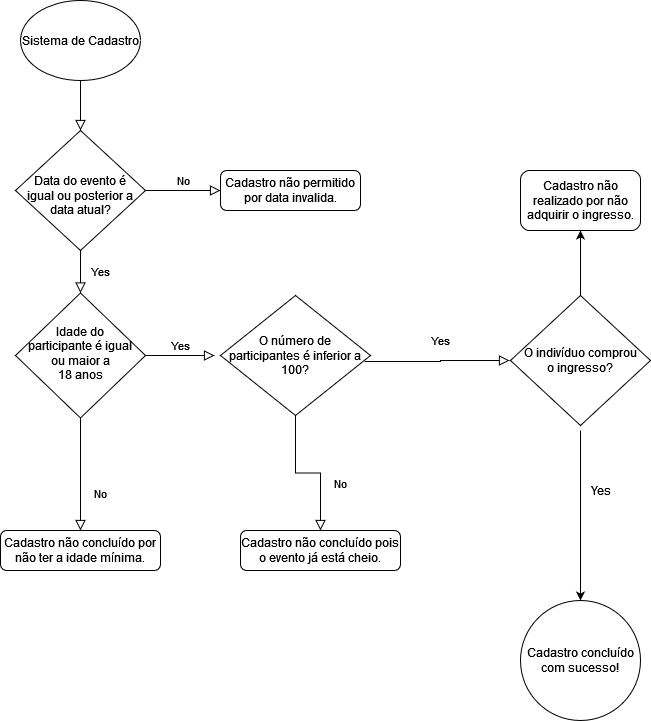

The diagram above was exported from draw.io. Its source (the exported page's mxGraphModel, read from the mxfile embedded in the PNG):
<mxGraphModel dx="526" dy="468" grid="1" gridSize="10" guides="1" tooltips="1" connect="1" arrows="1" fold="1" page="1" pageScale="1" pageWidth="827" pageHeight="1169" math="0" shadow="0">
  <root>
    <mxCell id="WIyWlLk6GJQsqaUBKTNV-0" />
    <mxCell id="WIyWlLk6GJQsqaUBKTNV-1" parent="WIyWlLk6GJQsqaUBKTNV-0" />
    <mxCell id="WIyWlLk6GJQsqaUBKTNV-2" value="" style="rounded=0;html=1;jettySize=auto;orthogonalLoop=1;fontSize=11;endArrow=block;endFill=0;endSize=8;strokeWidth=1;shadow=0;labelBackgroundColor=none;edgeStyle=orthogonalEdgeStyle;" parent="WIyWlLk6GJQsqaUBKTNV-1" target="WIyWlLk6GJQsqaUBKTNV-6" edge="1">
      <mxGeometry relative="1" as="geometry">
        <mxPoint x="220" y="120" as="sourcePoint" />
        <Array as="points">
          <mxPoint x="220" y="80" />
          <mxPoint x="220" y="80" />
        </Array>
      </mxGeometry>
    </mxCell>
    <mxCell id="WIyWlLk6GJQsqaUBKTNV-4" value="Yes" style="rounded=0;html=1;jettySize=auto;orthogonalLoop=1;fontSize=11;endArrow=block;endFill=0;endSize=8;strokeWidth=1;shadow=0;labelBackgroundColor=none;edgeStyle=orthogonalEdgeStyle;" parent="WIyWlLk6GJQsqaUBKTNV-1" source="WIyWlLk6GJQsqaUBKTNV-6" target="WIyWlLk6GJQsqaUBKTNV-10" edge="1">
      <mxGeometry y="20" relative="1" as="geometry">
        <mxPoint as="offset" />
      </mxGeometry>
    </mxCell>
    <mxCell id="WIyWlLk6GJQsqaUBKTNV-5" value="No" style="edgeStyle=orthogonalEdgeStyle;rounded=0;html=1;jettySize=auto;orthogonalLoop=1;fontSize=11;endArrow=block;endFill=0;endSize=8;strokeWidth=1;shadow=0;labelBackgroundColor=none;" parent="WIyWlLk6GJQsqaUBKTNV-1" source="WIyWlLk6GJQsqaUBKTNV-6" target="WIyWlLk6GJQsqaUBKTNV-7" edge="1">
      <mxGeometry y="10" relative="1" as="geometry">
        <mxPoint as="offset" />
      </mxGeometry>
    </mxCell>
    <mxCell id="WIyWlLk6GJQsqaUBKTNV-6" value="&lt;br&gt;&lt;div&gt;Data do evento é igual ou posterior a data atual?&lt;/div&gt;" style="rhombus;whiteSpace=wrap;html=1;shadow=0;fontFamily=Helvetica;fontSize=12;align=center;strokeWidth=1;spacing=6;spacingTop=-4;" parent="WIyWlLk6GJQsqaUBKTNV-1" vertex="1">
      <mxGeometry x="155" y="130" width="130" height="120" as="geometry" />
    </mxCell>
    <mxCell id="WIyWlLk6GJQsqaUBKTNV-7" value="Cadastro não permitido por data invalida." style="rounded=1;whiteSpace=wrap;html=1;fontSize=12;glass=0;strokeWidth=1;shadow=0;" parent="WIyWlLk6GJQsqaUBKTNV-1" vertex="1">
      <mxGeometry x="360" y="170" width="140" height="40" as="geometry" />
    </mxCell>
    <mxCell id="WIyWlLk6GJQsqaUBKTNV-8" value="No" style="rounded=0;html=1;jettySize=auto;orthogonalLoop=1;fontSize=11;endArrow=block;endFill=0;endSize=8;strokeWidth=1;shadow=0;labelBackgroundColor=none;edgeStyle=orthogonalEdgeStyle;" parent="WIyWlLk6GJQsqaUBKTNV-1" source="WIyWlLk6GJQsqaUBKTNV-10" target="WIyWlLk6GJQsqaUBKTNV-11" edge="1">
      <mxGeometry x="0.3333" y="20" relative="1" as="geometry">
        <mxPoint as="offset" />
      </mxGeometry>
    </mxCell>
    <mxCell id="WIyWlLk6GJQsqaUBKTNV-9" value="Yes" style="edgeStyle=orthogonalEdgeStyle;rounded=0;html=1;jettySize=auto;orthogonalLoop=1;fontSize=11;endArrow=block;endFill=0;endSize=8;strokeWidth=1;shadow=0;labelBackgroundColor=none;" parent="WIyWlLk6GJQsqaUBKTNV-1" source="WIyWlLk6GJQsqaUBKTNV-10" edge="1">
      <mxGeometry y="10" relative="1" as="geometry">
        <mxPoint as="offset" />
        <mxPoint x="354" y="355" as="targetPoint" />
      </mxGeometry>
    </mxCell>
    <mxCell id="WIyWlLk6GJQsqaUBKTNV-10" value="&lt;div&gt;Idade do &lt;br&gt;&lt;/div&gt;&lt;div&gt;participante é igual ou maior a&lt;/div&gt;&lt;div&gt;18 anos&lt;/div&gt;" style="rhombus;whiteSpace=wrap;html=1;shadow=0;fontFamily=Helvetica;fontSize=12;align=center;strokeWidth=1;spacing=6;spacingTop=-4;" parent="WIyWlLk6GJQsqaUBKTNV-1" vertex="1">
      <mxGeometry x="155" y="292.5" width="130" height="125" as="geometry" />
    </mxCell>
    <mxCell id="WIyWlLk6GJQsqaUBKTNV-11" value="Cadastro não concluído por não ter a idade mínima." style="rounded=1;whiteSpace=wrap;html=1;fontSize=12;glass=0;strokeWidth=1;shadow=0;" parent="WIyWlLk6GJQsqaUBKTNV-1" vertex="1">
      <mxGeometry x="140" y="530" width="160" height="40" as="geometry" />
    </mxCell>
    <mxCell id="HkkBDmIA-87ZSQ6oGDqL-0" value="Sistema de Cadastro" style="ellipse;whiteSpace=wrap;html=1;" parent="WIyWlLk6GJQsqaUBKTNV-1" vertex="1">
      <mxGeometry x="160" width="120" height="80" as="geometry" />
    </mxCell>
    <mxCell id="HkkBDmIA-87ZSQ6oGDqL-2" value="&lt;div&gt;O número de&lt;/div&gt;&lt;div&gt;participantes é inferior a 100?&lt;br&gt;&lt;/div&gt;" style="rhombus;whiteSpace=wrap;html=1;" parent="WIyWlLk6GJQsqaUBKTNV-1" vertex="1">
      <mxGeometry x="360" y="295" width="150" height="120" as="geometry" />
    </mxCell>
    <mxCell id="HkkBDmIA-87ZSQ6oGDqL-4" value="No" style="rounded=0;html=1;jettySize=auto;orthogonalLoop=1;fontSize=11;endArrow=block;endFill=0;endSize=8;strokeWidth=1;shadow=0;labelBackgroundColor=none;edgeStyle=orthogonalEdgeStyle;exitX=0.5;exitY=1;exitDx=0;exitDy=0;" parent="WIyWlLk6GJQsqaUBKTNV-1" source="HkkBDmIA-87ZSQ6oGDqL-2" target="HkkBDmIA-87ZSQ6oGDqL-5" edge="1">
      <mxGeometry x="0.3333" y="20" relative="1" as="geometry">
        <mxPoint as="offset" />
        <mxPoint x="430" y="430" as="sourcePoint" />
        <mxPoint x="470" y="520" as="targetPoint" />
      </mxGeometry>
    </mxCell>
    <mxCell id="HkkBDmIA-87ZSQ6oGDqL-5" value="Cadastro não concluído pois o evento já está cheio." style="rounded=1;whiteSpace=wrap;html=1;" parent="WIyWlLk6GJQsqaUBKTNV-1" vertex="1">
      <mxGeometry x="380" y="530" width="160" height="40" as="geometry" />
    </mxCell>
    <mxCell id="HkkBDmIA-87ZSQ6oGDqL-6" value="&lt;div&gt;Cadastro concluído&lt;/div&gt;&lt;div&gt;com sucesso!&lt;br&gt;&lt;/div&gt;" style="ellipse;whiteSpace=wrap;html=1;direction=south;" parent="WIyWlLk6GJQsqaUBKTNV-1" vertex="1">
      <mxGeometry x="660" y="600" width="120" height="120" as="geometry" />
    </mxCell>
    <mxCell id="HkkBDmIA-87ZSQ6oGDqL-7" value="&lt;div&gt;O indivíduo comprou&lt;/div&gt;&lt;div&gt;o ingresso?&lt;br&gt;&lt;/div&gt;" style="rhombus;whiteSpace=wrap;html=1;" parent="WIyWlLk6GJQsqaUBKTNV-1" vertex="1">
      <mxGeometry x="650" y="295" width="140" height="130" as="geometry" />
    </mxCell>
    <mxCell id="HkkBDmIA-87ZSQ6oGDqL-10" value="Yes" style="edgeStyle=orthogonalEdgeStyle;rounded=0;html=1;jettySize=auto;orthogonalLoop=1;fontSize=11;endArrow=block;endFill=0;endSize=8;strokeWidth=1;shadow=0;labelBackgroundColor=none;exitX=0.96;exitY=0.55;exitDx=0;exitDy=0;exitPerimeter=0;" parent="WIyWlLk6GJQsqaUBKTNV-1" source="HkkBDmIA-87ZSQ6oGDqL-2" edge="1">
      <mxGeometry x="0.0548" y="20" relative="1" as="geometry">
        <mxPoint as="offset" />
        <mxPoint x="520" y="360" as="sourcePoint" />
        <mxPoint x="649" y="360" as="targetPoint" />
        <Array as="points">
          <mxPoint x="580" y="361" />
          <mxPoint x="580" y="360" />
        </Array>
      </mxGeometry>
    </mxCell>
    <mxCell id="HkkBDmIA-87ZSQ6oGDqL-11" value="" style="endArrow=classic;html=1;rounded=0;entryX=0;entryY=0.5;entryDx=0;entryDy=0;" parent="WIyWlLk6GJQsqaUBKTNV-1" target="HkkBDmIA-87ZSQ6oGDqL-6" edge="1">
      <mxGeometry width="50" height="50" relative="1" as="geometry">
        <mxPoint x="720" y="430" as="sourcePoint" />
        <mxPoint x="745" y="450" as="targetPoint" />
      </mxGeometry>
    </mxCell>
    <mxCell id="HkkBDmIA-87ZSQ6oGDqL-13" value="&lt;div&gt;Yes&lt;/div&gt;" style="text;html=1;align=center;verticalAlign=middle;resizable=0;points=[];autosize=1;strokeColor=none;fillColor=none;" parent="WIyWlLk6GJQsqaUBKTNV-1" vertex="1">
      <mxGeometry x="720" y="480" width="40" height="20" as="geometry" />
    </mxCell>
    <mxCell id="HkkBDmIA-87ZSQ6oGDqL-14" value="" style="endArrow=classic;html=1;rounded=0;" parent="WIyWlLk6GJQsqaUBKTNV-1" target="HkkBDmIA-87ZSQ6oGDqL-15" edge="1">
      <mxGeometry width="50" height="50" relative="1" as="geometry">
        <mxPoint x="720" y="295" as="sourcePoint" />
        <mxPoint x="720" y="175" as="targetPoint" />
      </mxGeometry>
    </mxCell>
    <mxCell id="HkkBDmIA-87ZSQ6oGDqL-15" value="Cadastro não realizado por não adquirir o ingresso." style="rounded=1;whiteSpace=wrap;html=1;" parent="WIyWlLk6GJQsqaUBKTNV-1" vertex="1">
      <mxGeometry x="660" y="170" width="120" height="60" as="geometry" />
    </mxCell>
  </root>
</mxGraphModel>